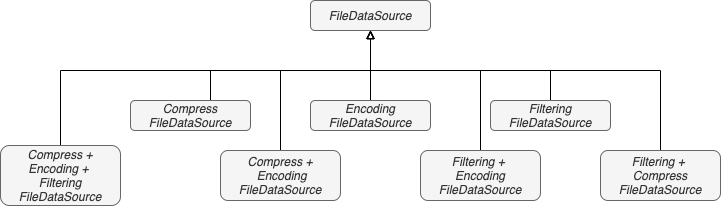

The diagram above was exported from draw.io. Its source (the exported page's mxGraphModel, read from the mxfile embedded in the PNG):
<mxGraphModel dx="670" dy="959" grid="1" gridSize="10" guides="1" tooltips="1" connect="1" arrows="1" fold="1" page="1" pageScale="1" pageWidth="827" pageHeight="1169" math="0" shadow="0">
  <root>
    <mxCell id="0" />
    <mxCell id="1" parent="0" />
    <mxCell id="7q1NmXiqHW1NoS7WE0-O-6" value="&lt;span style=&quot;font-style: italic&quot;&gt;FileDataSource&lt;/span&gt;" style="rounded=1;whiteSpace=wrap;html=1;fillColor=#f5f5f5;strokeColor=#666666;fontColor=#333333;" vertex="1" parent="1">
      <mxGeometry x="350" y="150" width="120" height="30" as="geometry" />
    </mxCell>
    <mxCell id="7q1NmXiqHW1NoS7WE0-O-7" style="edgeStyle=orthogonalEdgeStyle;rounded=0;orthogonalLoop=1;jettySize=auto;html=1;entryX=0.5;entryY=1;entryDx=0;entryDy=0;endArrow=block;endFill=0;" edge="1" parent="1" source="7q1NmXiqHW1NoS7WE0-O-8" target="7q1NmXiqHW1NoS7WE0-O-6">
      <mxGeometry relative="1" as="geometry" />
    </mxCell>
    <mxCell id="7q1NmXiqHW1NoS7WE0-O-8" value="&lt;span style=&quot;color: rgb(51 , 51 , 51) ; font-style: italic&quot;&gt;Encoding&lt;br&gt;&lt;/span&gt;&lt;span style=&quot;font-style: italic&quot;&gt;FileDataSource&lt;/span&gt;&lt;span style=&quot;color: rgb(51 , 51 , 51) ; font-style: italic&quot;&gt;&lt;br&gt;&lt;/span&gt;" style="rounded=1;whiteSpace=wrap;html=1;fillColor=#f5f5f5;strokeColor=#666666;fontColor=#333333;" vertex="1" parent="1">
      <mxGeometry x="350" y="250" width="120" height="30" as="geometry" />
    </mxCell>
    <mxCell id="7q1NmXiqHW1NoS7WE0-O-9" style="edgeStyle=orthogonalEdgeStyle;rounded=0;sketch=0;orthogonalLoop=1;jettySize=auto;html=1;shadow=0;endArrow=block;endFill=0;" edge="1" parent="1" source="7q1NmXiqHW1NoS7WE0-O-10">
      <mxGeometry relative="1" as="geometry">
        <mxPoint x="410" y="180" as="targetPoint" />
        <Array as="points">
          <mxPoint x="250" y="220" />
          <mxPoint x="410" y="220" />
        </Array>
      </mxGeometry>
    </mxCell>
    <mxCell id="7q1NmXiqHW1NoS7WE0-O-10" value="&lt;span style=&quot;color: rgb(51 , 51 , 51) ; font-style: italic&quot;&gt;Compress&lt;br&gt;&lt;/span&gt;&lt;span style=&quot;font-style: italic&quot;&gt;FileDataSource&lt;/span&gt;" style="rounded=1;whiteSpace=wrap;html=1;fillColor=#f5f5f5;strokeColor=#666666;fontColor=#333333;" vertex="1" parent="1">
      <mxGeometry x="170" y="250" width="120" height="30" as="geometry" />
    </mxCell>
    <mxCell id="7q1NmXiqHW1NoS7WE0-O-11" style="edgeStyle=orthogonalEdgeStyle;rounded=0;sketch=0;orthogonalLoop=1;jettySize=auto;html=1;entryX=0.5;entryY=1;entryDx=0;entryDy=0;shadow=0;endArrow=block;endFill=0;" edge="1" parent="1" source="7q1NmXiqHW1NoS7WE0-O-12" target="7q1NmXiqHW1NoS7WE0-O-6">
      <mxGeometry relative="1" as="geometry">
        <Array as="points">
          <mxPoint x="590" y="220" />
          <mxPoint x="410" y="220" />
        </Array>
      </mxGeometry>
    </mxCell>
    <mxCell id="7q1NmXiqHW1NoS7WE0-O-12" value="&lt;span style=&quot;color: rgb(51 , 51 , 51) ; font-style: italic&quot;&gt;Filtering&lt;br&gt;&lt;/span&gt;&lt;span style=&quot;font-style: italic&quot;&gt;FileDataSource&lt;/span&gt;&lt;span style=&quot;color: rgb(51 , 51 , 51) ; font-style: italic&quot;&gt;&lt;br&gt;&lt;/span&gt;" style="rounded=1;whiteSpace=wrap;html=1;fillColor=#f5f5f5;strokeColor=#666666;fontColor=#333333;" vertex="1" parent="1">
      <mxGeometry x="530" y="250" width="120" height="30" as="geometry" />
    </mxCell>
    <mxCell id="7q1NmXiqHW1NoS7WE0-O-17" style="edgeStyle=orthogonalEdgeStyle;rounded=0;orthogonalLoop=1;jettySize=auto;html=1;entryX=0.5;entryY=1;entryDx=0;entryDy=0;endArrow=block;endFill=0;" edge="1" parent="1" source="7q1NmXiqHW1NoS7WE0-O-13" target="7q1NmXiqHW1NoS7WE0-O-6">
      <mxGeometry relative="1" as="geometry">
        <Array as="points">
          <mxPoint x="320" y="220" />
          <mxPoint x="410" y="220" />
        </Array>
      </mxGeometry>
    </mxCell>
    <mxCell id="7q1NmXiqHW1NoS7WE0-O-13" value="&lt;span style=&quot;color: rgb(51 , 51 , 51) ; font-style: italic&quot;&gt;Compress +&lt;br&gt;&amp;nbsp;Encoding&lt;br&gt;&lt;/span&gt;&lt;span style=&quot;font-style: italic&quot;&gt;FileDataSource&lt;/span&gt;" style="rounded=1;whiteSpace=wrap;html=1;fillColor=#f5f5f5;strokeColor=#666666;fontColor=#333333;" vertex="1" parent="1">
      <mxGeometry x="260" y="300" width="120" height="50" as="geometry" />
    </mxCell>
    <mxCell id="7q1NmXiqHW1NoS7WE0-O-18" style="edgeStyle=orthogonalEdgeStyle;rounded=0;orthogonalLoop=1;jettySize=auto;html=1;entryX=0.5;entryY=1;entryDx=0;entryDy=0;endArrow=block;endFill=0;" edge="1" parent="1" source="7q1NmXiqHW1NoS7WE0-O-14" target="7q1NmXiqHW1NoS7WE0-O-6">
      <mxGeometry relative="1" as="geometry">
        <Array as="points">
          <mxPoint x="520" y="220" />
          <mxPoint x="410" y="220" />
        </Array>
      </mxGeometry>
    </mxCell>
    <mxCell id="7q1NmXiqHW1NoS7WE0-O-14" value="&lt;span style=&quot;color: rgb(51 , 51 , 51) ; font-style: italic&quot;&gt;Filtering + &lt;br&gt;Encoding&lt;br&gt;&lt;/span&gt;&lt;span style=&quot;font-style: italic&quot;&gt;FileDataSource&lt;/span&gt;&lt;span style=&quot;color: rgb(51 , 51 , 51) ; font-style: italic&quot;&gt;&lt;br&gt;&lt;/span&gt;" style="rounded=1;whiteSpace=wrap;html=1;fillColor=#f5f5f5;strokeColor=#666666;fontColor=#333333;" vertex="1" parent="1">
      <mxGeometry x="460" y="300" width="120" height="50" as="geometry" />
    </mxCell>
    <mxCell id="7q1NmXiqHW1NoS7WE0-O-19" style="edgeStyle=orthogonalEdgeStyle;rounded=0;orthogonalLoop=1;jettySize=auto;html=1;exitX=0.5;exitY=0;exitDx=0;exitDy=0;endArrow=block;endFill=0;" edge="1" parent="1" source="7q1NmXiqHW1NoS7WE0-O-15">
      <mxGeometry relative="1" as="geometry">
        <mxPoint x="410" y="180" as="targetPoint" />
        <Array as="points">
          <mxPoint x="700" y="220" />
          <mxPoint x="410" y="220" />
        </Array>
      </mxGeometry>
    </mxCell>
    <mxCell id="7q1NmXiqHW1NoS7WE0-O-15" value="&lt;span style=&quot;color: rgb(51 , 51 , 51) ; font-style: italic&quot;&gt;Filtering + &lt;br&gt;Compress&lt;br&gt;&lt;/span&gt;&lt;span style=&quot;font-style: italic&quot;&gt;FileDataSource&lt;/span&gt;&lt;span style=&quot;color: rgb(51 , 51 , 51) ; font-style: italic&quot;&gt;&lt;br&gt;&lt;/span&gt;" style="rounded=1;whiteSpace=wrap;html=1;fillColor=#f5f5f5;strokeColor=#666666;fontColor=#333333;" vertex="1" parent="1">
      <mxGeometry x="640" y="300" width="120" height="50" as="geometry" />
    </mxCell>
    <mxCell id="7q1NmXiqHW1NoS7WE0-O-21" style="edgeStyle=orthogonalEdgeStyle;rounded=0;orthogonalLoop=1;jettySize=auto;html=1;endArrow=block;endFill=0;" edge="1" parent="1" source="7q1NmXiqHW1NoS7WE0-O-16" target="7q1NmXiqHW1NoS7WE0-O-6">
      <mxGeometry relative="1" as="geometry">
        <Array as="points">
          <mxPoint x="100" y="220" />
          <mxPoint x="410" y="220" />
        </Array>
      </mxGeometry>
    </mxCell>
    <mxCell id="7q1NmXiqHW1NoS7WE0-O-16" value="&lt;span style=&quot;color: rgb(51 , 51 , 51) ; font-style: italic&quot;&gt;Compress + Encoding + &lt;br&gt;Filtering&lt;br&gt;&lt;/span&gt;&lt;span style=&quot;font-style: italic&quot;&gt;FileDataSource&lt;/span&gt;&lt;span style=&quot;color: rgb(51 , 51 , 51) ; font-style: italic&quot;&gt;&lt;br&gt;&lt;/span&gt;" style="rounded=1;whiteSpace=wrap;html=1;fillColor=#f5f5f5;strokeColor=#666666;fontColor=#333333;" vertex="1" parent="1">
      <mxGeometry x="40" y="295" width="120" height="60" as="geometry" />
    </mxCell>
  </root>
</mxGraphModel>